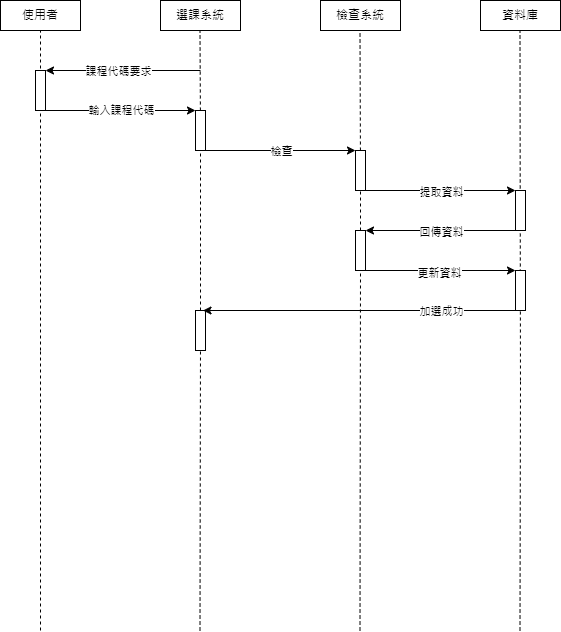

The diagram above was exported from draw.io. Its source (the exported page's mxGraphModel, read from the mxfile embedded in the PNG):
<mxGraphModel dx="1386" dy="785" grid="1" gridSize="10" guides="1" tooltips="1" connect="1" arrows="1" fold="1" page="1" pageScale="1" pageWidth="827" pageHeight="1169" math="0" shadow="0">
  <root>
    <mxCell id="0" />
    <mxCell id="1" parent="0" />
    <mxCell id="f91OxgS-NhPT_dmFnw9e-2" value="使用者" style="rounded=0;whiteSpace=wrap;html=1;" parent="1" vertex="1">
      <mxGeometry x="120" y="90" width="80" height="30" as="geometry" />
    </mxCell>
    <mxCell id="f91OxgS-NhPT_dmFnw9e-3" value="選課系統" style="rounded=0;whiteSpace=wrap;html=1;" parent="1" vertex="1">
      <mxGeometry x="280" y="90" width="80" height="30" as="geometry" />
    </mxCell>
    <mxCell id="f91OxgS-NhPT_dmFnw9e-4" value="檢查系統" style="rounded=0;whiteSpace=wrap;html=1;" parent="1" vertex="1">
      <mxGeometry x="440" y="90" width="80" height="30" as="geometry" />
    </mxCell>
    <mxCell id="f91OxgS-NhPT_dmFnw9e-5" value="資料庫" style="rounded=0;whiteSpace=wrap;html=1;" parent="1" vertex="1">
      <mxGeometry x="600" y="90" width="80" height="30" as="geometry" />
    </mxCell>
    <mxCell id="f91OxgS-NhPT_dmFnw9e-6" value="" style="endArrow=none;dashed=1;html=1;rounded=0;entryX=0.5;entryY=1;entryDx=0;entryDy=0;" parent="1" target="f91OxgS-NhPT_dmFnw9e-2" edge="1">
      <mxGeometry width="50" height="50" relative="1" as="geometry">
        <mxPoint x="160" y="440" as="sourcePoint" />
        <mxPoint x="440" y="380" as="targetPoint" />
      </mxGeometry>
    </mxCell>
    <mxCell id="f91OxgS-NhPT_dmFnw9e-7" value="" style="endArrow=none;dashed=1;html=1;rounded=0;entryX=0.5;entryY=1;entryDx=0;entryDy=0;" parent="1" source="f91OxgS-NhPT_dmFnw9e-18" edge="1">
      <mxGeometry width="50" height="50" relative="1" as="geometry">
        <mxPoint x="319.5" y="720" as="sourcePoint" />
        <mxPoint x="319.5" y="120" as="targetPoint" />
      </mxGeometry>
    </mxCell>
    <mxCell id="f91OxgS-NhPT_dmFnw9e-8" value="" style="endArrow=none;dashed=1;html=1;rounded=0;entryX=0.5;entryY=1;entryDx=0;entryDy=0;" parent="1" source="f91OxgS-NhPT_dmFnw9e-22" edge="1">
      <mxGeometry width="50" height="50" relative="1" as="geometry">
        <mxPoint x="479.5" y="720" as="sourcePoint" />
        <mxPoint x="479.5" y="120" as="targetPoint" />
      </mxGeometry>
    </mxCell>
    <mxCell id="f91OxgS-NhPT_dmFnw9e-9" value="" style="endArrow=none;dashed=1;html=1;rounded=0;entryX=0.5;entryY=1;entryDx=0;entryDy=0;" parent="1" edge="1">
      <mxGeometry width="50" height="50" relative="1" as="geometry">
        <mxPoint x="639.9729729729729" y="470" as="sourcePoint" />
        <mxPoint x="639.5" y="120" as="targetPoint" />
      </mxGeometry>
    </mxCell>
    <mxCell id="f91OxgS-NhPT_dmFnw9e-10" value="" style="rounded=0;whiteSpace=wrap;html=1;" parent="1" vertex="1">
      <mxGeometry x="155" y="160" width="10" height="40" as="geometry" />
    </mxCell>
    <mxCell id="f91OxgS-NhPT_dmFnw9e-16" value="" style="endArrow=classic;html=1;rounded=0;entryX=1;entryY=0;entryDx=0;entryDy=0;" parent="1" target="f91OxgS-NhPT_dmFnw9e-10" edge="1">
      <mxGeometry width="50" height="50" relative="1" as="geometry">
        <mxPoint x="320" y="160" as="sourcePoint" />
        <mxPoint x="340" y="140" as="targetPoint" />
      </mxGeometry>
    </mxCell>
    <mxCell id="f91OxgS-NhPT_dmFnw9e-17" value="課程代碼要求" style="edgeLabel;html=1;align=center;verticalAlign=middle;resizable=0;points=[];" parent="f91OxgS-NhPT_dmFnw9e-16" vertex="1" connectable="0">
      <mxGeometry x="0.071" relative="1" as="geometry">
        <mxPoint as="offset" />
      </mxGeometry>
    </mxCell>
    <mxCell id="f91OxgS-NhPT_dmFnw9e-19" value="" style="endArrow=none;dashed=1;html=1;rounded=0;entryX=0.5;entryY=1;entryDx=0;entryDy=0;" parent="1" target="f91OxgS-NhPT_dmFnw9e-18" edge="1">
      <mxGeometry width="50" height="50" relative="1" as="geometry">
        <mxPoint x="320" y="360" as="sourcePoint" />
        <mxPoint x="319.5" y="120" as="targetPoint" />
      </mxGeometry>
    </mxCell>
    <mxCell id="f91OxgS-NhPT_dmFnw9e-18" value="" style="rounded=0;whiteSpace=wrap;html=1;" parent="1" vertex="1">
      <mxGeometry x="315" y="200" width="10" height="40" as="geometry" />
    </mxCell>
    <mxCell id="f91OxgS-NhPT_dmFnw9e-20" value="" style="endArrow=classic;html=1;rounded=0;entryX=0;entryY=0;entryDx=0;entryDy=0;exitX=1;exitY=1;exitDx=0;exitDy=0;" parent="1" source="f91OxgS-NhPT_dmFnw9e-10" target="f91OxgS-NhPT_dmFnw9e-18" edge="1">
      <mxGeometry width="50" height="50" relative="1" as="geometry">
        <mxPoint x="290" y="190" as="sourcePoint" />
        <mxPoint x="340" y="140" as="targetPoint" />
      </mxGeometry>
    </mxCell>
    <mxCell id="f91OxgS-NhPT_dmFnw9e-21" value="輸入課程代碼" style="edgeLabel;html=1;align=center;verticalAlign=middle;resizable=0;points=[];" parent="f91OxgS-NhPT_dmFnw9e-20" vertex="1" connectable="0">
      <mxGeometry x="0.0023" y="1" relative="1" as="geometry">
        <mxPoint as="offset" />
      </mxGeometry>
    </mxCell>
    <mxCell id="f91OxgS-NhPT_dmFnw9e-23" value="" style="endArrow=none;dashed=1;html=1;rounded=0;entryX=0.5;entryY=1;entryDx=0;entryDy=0;" parent="1" source="f91OxgS-NhPT_dmFnw9e-32" target="f91OxgS-NhPT_dmFnw9e-22" edge="1">
      <mxGeometry width="50" height="50" relative="1" as="geometry">
        <mxPoint x="479.5" y="720" as="sourcePoint" />
        <mxPoint x="479.5" y="120" as="targetPoint" />
      </mxGeometry>
    </mxCell>
    <mxCell id="f91OxgS-NhPT_dmFnw9e-22" value="" style="rounded=0;whiteSpace=wrap;html=1;" parent="1" vertex="1">
      <mxGeometry x="475" y="240" width="10" height="40" as="geometry" />
    </mxCell>
    <mxCell id="f91OxgS-NhPT_dmFnw9e-24" value="" style="endArrow=classic;html=1;rounded=0;entryX=0;entryY=0;entryDx=0;entryDy=0;" parent="1" target="f91OxgS-NhPT_dmFnw9e-22" edge="1">
      <mxGeometry width="50" height="50" relative="1" as="geometry">
        <mxPoint x="325" y="240" as="sourcePoint" />
        <mxPoint x="470" y="240" as="targetPoint" />
      </mxGeometry>
    </mxCell>
    <mxCell id="f91OxgS-NhPT_dmFnw9e-25" value="檢查" style="edgeLabel;html=1;align=center;verticalAlign=middle;resizable=0;points=[];" parent="f91OxgS-NhPT_dmFnw9e-24" vertex="1" connectable="0">
      <mxGeometry relative="1" as="geometry">
        <mxPoint as="offset" />
      </mxGeometry>
    </mxCell>
    <mxCell id="f91OxgS-NhPT_dmFnw9e-26" value="" style="rounded=0;whiteSpace=wrap;html=1;" parent="1" vertex="1">
      <mxGeometry x="635" y="280" width="10" height="40" as="geometry" />
    </mxCell>
    <mxCell id="f91OxgS-NhPT_dmFnw9e-27" value="" style="endArrow=classic;html=1;rounded=0;entryX=0;entryY=0;entryDx=0;entryDy=0;" parent="1" edge="1">
      <mxGeometry width="50" height="50" relative="1" as="geometry">
        <mxPoint x="485" y="280" as="sourcePoint" />
        <mxPoint x="635" y="280" as="targetPoint" />
      </mxGeometry>
    </mxCell>
    <mxCell id="f91OxgS-NhPT_dmFnw9e-31" value="提取資料" style="edgeLabel;html=1;align=center;verticalAlign=middle;resizable=0;points=[];" parent="f91OxgS-NhPT_dmFnw9e-27" vertex="1" connectable="0">
      <mxGeometry x="0.0063" y="-1" relative="1" as="geometry">
        <mxPoint as="offset" />
      </mxGeometry>
    </mxCell>
    <mxCell id="f91OxgS-NhPT_dmFnw9e-33" value="" style="endArrow=none;dashed=1;html=1;rounded=0;entryX=0.5;entryY=1;entryDx=0;entryDy=0;" parent="1" target="f91OxgS-NhPT_dmFnw9e-32" edge="1">
      <mxGeometry width="50" height="50" relative="1" as="geometry">
        <mxPoint x="479.5" y="720" as="sourcePoint" />
        <mxPoint x="480" y="280" as="targetPoint" />
      </mxGeometry>
    </mxCell>
    <mxCell id="f91OxgS-NhPT_dmFnw9e-32" value="" style="rounded=0;whiteSpace=wrap;html=1;" parent="1" vertex="1">
      <mxGeometry x="475" y="320" width="10" height="40" as="geometry" />
    </mxCell>
    <mxCell id="f91OxgS-NhPT_dmFnw9e-34" value="" style="endArrow=classic;html=1;rounded=0;entryX=1;entryY=0;entryDx=0;entryDy=0;exitX=0;exitY=1;exitDx=0;exitDy=0;" parent="1" source="f91OxgS-NhPT_dmFnw9e-26" target="f91OxgS-NhPT_dmFnw9e-32" edge="1">
      <mxGeometry width="50" height="50" relative="1" as="geometry">
        <mxPoint x="400" y="370" as="sourcePoint" />
        <mxPoint x="450" y="320" as="targetPoint" />
      </mxGeometry>
    </mxCell>
    <mxCell id="f91OxgS-NhPT_dmFnw9e-35" value="回傳資料" style="edgeLabel;html=1;align=center;verticalAlign=middle;resizable=0;points=[];" parent="f91OxgS-NhPT_dmFnw9e-34" vertex="1" connectable="0">
      <mxGeometry x="-0.0063" y="1" relative="1" as="geometry">
        <mxPoint as="offset" />
      </mxGeometry>
    </mxCell>
    <mxCell id="f91OxgS-NhPT_dmFnw9e-37" value="" style="endArrow=none;dashed=1;html=1;rounded=0;" parent="1" source="f91OxgS-NhPT_dmFnw9e-60" edge="1">
      <mxGeometry width="50" height="50" relative="1" as="geometry">
        <mxPoint x="320" y="430" as="sourcePoint" />
        <mxPoint x="320" y="360" as="targetPoint" />
      </mxGeometry>
    </mxCell>
    <mxCell id="f91OxgS-NhPT_dmFnw9e-42" value="" style="endArrow=none;dashed=1;html=1;rounded=0;entryX=0.5;entryY=1;entryDx=0;entryDy=0;" parent="1" edge="1">
      <mxGeometry width="50" height="50" relative="1" as="geometry">
        <mxPoint x="160" y="720" as="sourcePoint" />
        <mxPoint x="160" y="440.0000000000001" as="targetPoint" />
      </mxGeometry>
    </mxCell>
    <mxCell id="f91OxgS-NhPT_dmFnw9e-48" value="" style="endArrow=none;dashed=1;html=1;rounded=0;" parent="1" edge="1">
      <mxGeometry width="50" height="50" relative="1" as="geometry">
        <mxPoint x="319.5" y="720" as="sourcePoint" />
        <mxPoint x="320" y="430" as="targetPoint" />
      </mxGeometry>
    </mxCell>
    <mxCell id="f91OxgS-NhPT_dmFnw9e-51" value="" style="endArrow=none;dashed=1;html=1;rounded=0;" parent="1" edge="1">
      <mxGeometry width="50" height="50" relative="1" as="geometry">
        <mxPoint x="639.5" y="720" as="sourcePoint" />
        <mxPoint x="640" y="470" as="targetPoint" />
      </mxGeometry>
    </mxCell>
    <mxCell id="f91OxgS-NhPT_dmFnw9e-56" value="" style="rounded=0;whiteSpace=wrap;html=1;" parent="1" vertex="1">
      <mxGeometry x="635" y="360" width="10" height="40" as="geometry" />
    </mxCell>
    <mxCell id="f91OxgS-NhPT_dmFnw9e-58" value="" style="endArrow=classic;html=1;rounded=0;entryX=0;entryY=0;entryDx=0;entryDy=0;exitX=1;exitY=1;exitDx=0;exitDy=0;" parent="1" source="f91OxgS-NhPT_dmFnw9e-32" target="f91OxgS-NhPT_dmFnw9e-56" edge="1">
      <mxGeometry width="50" height="50" relative="1" as="geometry">
        <mxPoint x="390" y="290" as="sourcePoint" />
        <mxPoint x="440" y="240" as="targetPoint" />
      </mxGeometry>
    </mxCell>
    <mxCell id="f91OxgS-NhPT_dmFnw9e-59" value="更新資料" style="edgeLabel;html=1;align=center;verticalAlign=middle;resizable=0;points=[];" parent="f91OxgS-NhPT_dmFnw9e-58" vertex="1" connectable="0">
      <mxGeometry x="-0.0317" y="-2" relative="1" as="geometry">
        <mxPoint as="offset" />
      </mxGeometry>
    </mxCell>
    <mxCell id="f91OxgS-NhPT_dmFnw9e-61" value="" style="endArrow=none;dashed=1;html=1;rounded=0;" parent="1" target="f91OxgS-NhPT_dmFnw9e-60" edge="1">
      <mxGeometry width="50" height="50" relative="1" as="geometry">
        <mxPoint x="320" y="430" as="sourcePoint" />
        <mxPoint x="320" y="360" as="targetPoint" />
      </mxGeometry>
    </mxCell>
    <mxCell id="f91OxgS-NhPT_dmFnw9e-60" value="" style="rounded=0;whiteSpace=wrap;html=1;" parent="1" vertex="1">
      <mxGeometry x="315" y="400" width="10" height="40" as="geometry" />
    </mxCell>
    <mxCell id="f91OxgS-NhPT_dmFnw9e-63" value="" style="endArrow=classic;html=1;rounded=0;entryX=0.75;entryY=0;entryDx=0;entryDy=0;exitX=0;exitY=1;exitDx=0;exitDy=0;" parent="1" source="f91OxgS-NhPT_dmFnw9e-56" target="f91OxgS-NhPT_dmFnw9e-60" edge="1">
      <mxGeometry width="50" height="50" relative="1" as="geometry">
        <mxPoint x="630" y="400" as="sourcePoint" />
        <mxPoint x="440" y="240" as="targetPoint" />
      </mxGeometry>
    </mxCell>
    <mxCell id="f91OxgS-NhPT_dmFnw9e-64" value="加選成功" style="edgeLabel;html=1;align=center;verticalAlign=middle;resizable=0;points=[];" parent="f91OxgS-NhPT_dmFnw9e-63" vertex="1" connectable="0">
      <mxGeometry x="-0.523" relative="1" as="geometry">
        <mxPoint as="offset" />
      </mxGeometry>
    </mxCell>
  </root>
</mxGraphModel>